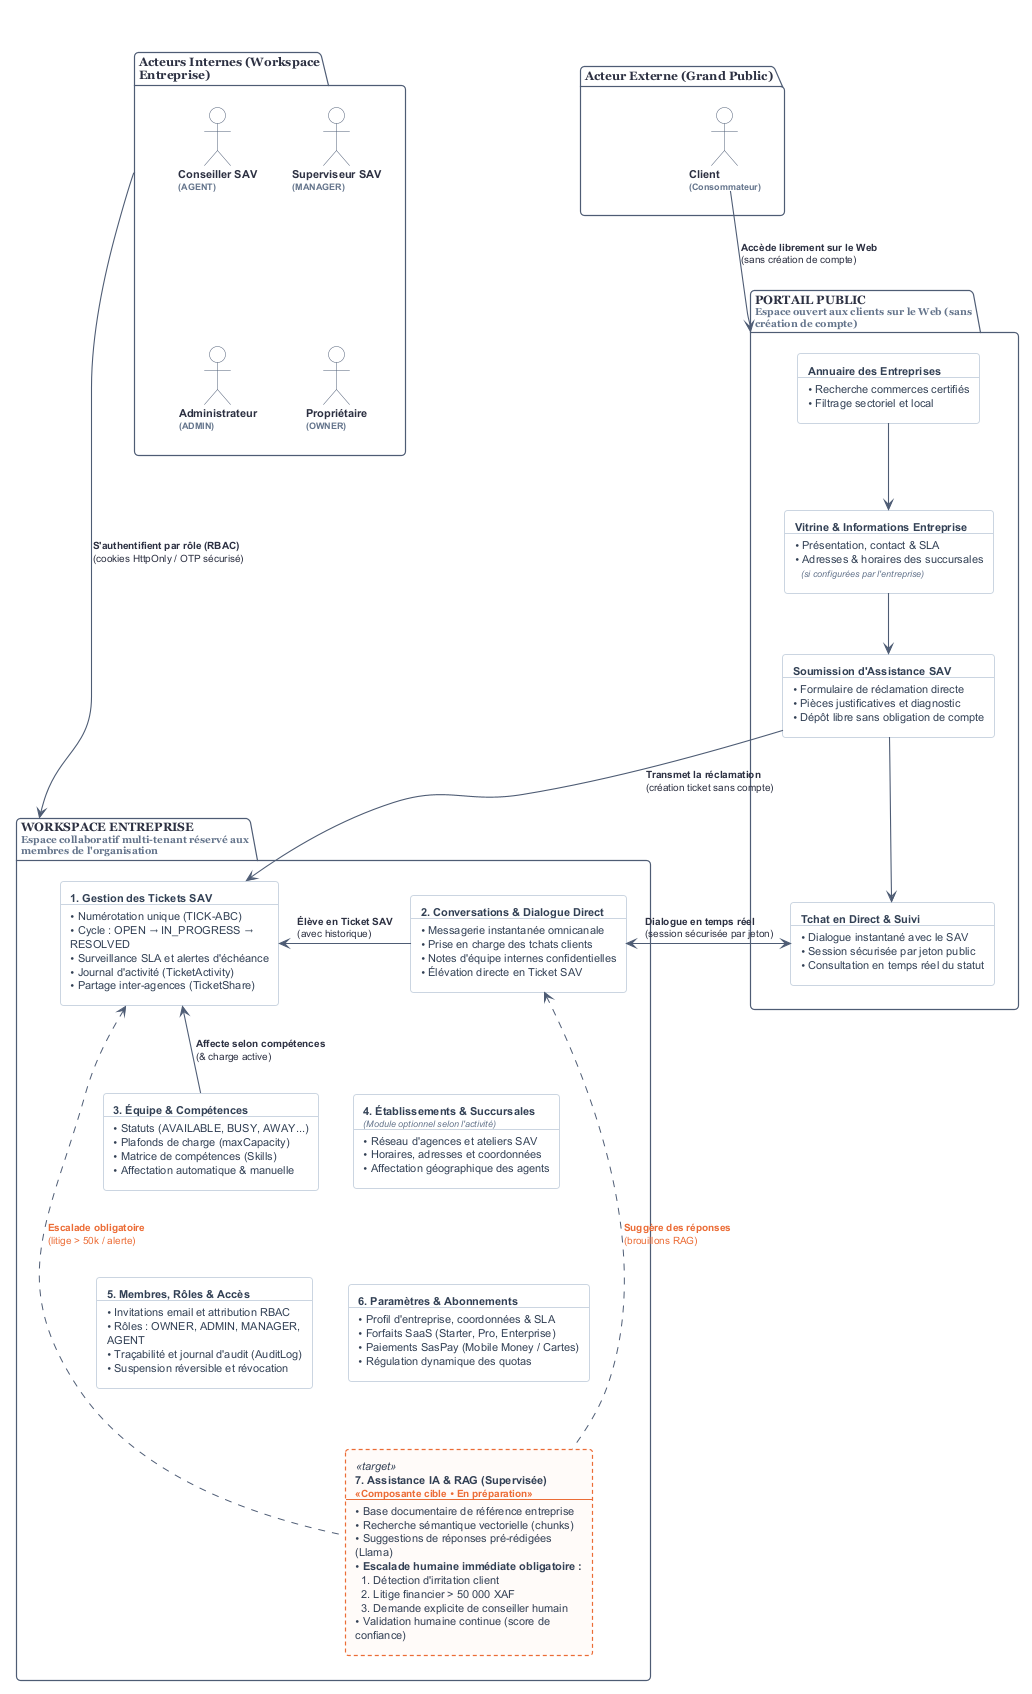

The diagram above was rendered by PlantUML. Its source (embedded in the PNG):
@startuml
skinparam shadowing false
skinparam backgroundColor transparent
skinparam defaultTextAlignment left
skinparam roundCorner 8
skinparam packageTitleAlignment left
skinparam wrapWidth 230

<style>
root {
  FontName "Helvetica"
  FontSize 11
  FontColor #2D3142
  LineColor #CBD5E1
}
header {
  FontName "Georgia"
  FontSize 13
  FontStyle bold
  FontColor #2D3142
}
package {
  FontName "Georgia"
  FontSize 12
  FontStyle bold
  FontColor #2D3142
  LineColor #4F5D75
  LineThickness 1.2
  BackgroundColor #FFFFFF
}
rectangle {
  RoundCorner 6
  LineColor #CBD5E1
  LineThickness 1.0
  BackgroundColor #FFFFFF
  FontColor #334155
  FontSize 11
}
actor {
  FontName "Helvetica"
  FontSize 11
  FontStyle bold
  FontColor #2D3142
  LineColor #4F5D75
  BackgroundColor #FFFFFF
}
arrow {
  LineColor #4F5D75
  FontColor #2D3142
  FontSize 10
  LineThickness 1.1
}
.target {
  LineColor #EB6C36
  LineStyle 4-3
  LineThickness 1.2
  BackgroundColor #FFFAF8
}
</style>

' ==============================================================================
' ZONE A : ACTEURS DU SYSTÈME (Section 4 du mémoire)
' ==============================================================================

package "Acteur Externe (Grand Public)" as p_ext #FFFFFF {
  actor "Client\n<size:9><color:#64748B>(Consommateur)</color></size>" as client
}

package "Acteurs Internes (Workspace Entreprise)" as p_actors #FFFFFF {
  actor "Conseiller SAV\n<size:9><color:#64748B>(AGENT)</color></size>" as agent
  actor "Superviseur SAV\n<size:9><color:#64748B>(MANAGER)</color></size>" as manager
  actor "Administrateur\n<size:9><color:#64748B>(ADMIN)</color></size>" as admin
  actor "Propriétaire\n<size:9><color:#64748B>(OWNER)</color></size>" as owner
  
  agent -[hidden]right- manager
  agent -[hidden]down- admin
  manager -[hidden]down- owner
}

' ==============================================================================
' ZONE B : ESPACES D'ACCÈS ET MODULES FONCTIONNELS (Sections 5 & 6)
' ==============================================================================

' ------------------------------------------------------------------------------
' 1. ESPACE PORTAIL PUBLIC
' ------------------------------------------------------------------------------
package "PORTAIL PUBLIC\n<size:10><color:#64748B>Espace ouvert aux clients sur le Web (sans création de compte)</color></size>" as p_portal #FFFFFF {
  rectangle "<b>Annuaire des Entreprises</b>\n---\n• Recherche commerces certifiés\n• Filtrage sectoriel et local" as pub_annuaire
  rectangle "<b>Vitrine & Informations Entreprise</b>\n---\n• Présentation, contact & SLA\n• Adresses & horaires des succursales\n  <i><size:9><color:#64748B>(si configurées par l'entreprise)</color></size></i>" as pub_vitrine
  rectangle "<b>Soumission d'Assistance SAV</b>\n---\n• Formulaire de réclamation directe\n• Pièces justificatives et diagnostic\n• Dépôt libre sans obligation de compte" as pub_soumission
  rectangle "<b>Tchat en Direct & Suivi</b>\n---\n• Dialogue instantané avec le SAV\n• Session sécurisée par jeton public\n• Consultation en temps réel du statut" as pub_tchat
  
  pub_annuaire -down-> pub_vitrine
  pub_vitrine -down-> pub_soumission
  pub_soumission -down-> pub_tchat
}

' ------------------------------------------------------------------------------
' 2. ESPACE WORKSPACE ENTREPRISE
' ------------------------------------------------------------------------------
package "WORKSPACE ENTREPRISE\n<size:10><color:#64748B>Espace collaboratif multi-tenant réservé aux membres de l'organisation</color></size>" as p_ws #FFFFFF {
  
  rectangle "<b>1. Gestion des Tickets SAV</b>\n---\n• Numérotation unique (TICK-ABC)\n• Cycle : OPEN → IN_PROGRESS → RESOLVED\n• Surveillance SLA et alertes d'échéance\n• Journal d'activité (TicketActivity)\n• Partage inter-agences (TicketShare)" as mod_tickets
  
  rectangle "<b>2. Conversations & Dialogue Direct</b>\n---\n• Messagerie instantanée omnicanale\n• Prise en charge des tchats clients\n• Notes d'équipe internes confidentielles\n• Élévation directe en Ticket SAV" as mod_conv
  
  rectangle "<b>3. Équipe & Compétences</b>\n---\n• Statuts (AVAILABLE, BUSY, AWAY...)\n• Plafonds de charge (maxCapacity)\n• Matrice de compétences (Skills)\n• Affectation automatique & manuelle" as mod_team
  
  rectangle "<b>4. Établissements & Succursales</b>\n<i><size:9><color:#64748B>(Module optionnel selon l'activité)</color></size></i>\n---\n• Réseau d'agences et ateliers SAV\n• Horaires, adresses et coordonnées\n• Affectation géographique des agents" as mod_etab
  
  rectangle "<b>5. Membres, Rôles & Accès</b>\n---\n• Invitations email et attribution RBAC\n• Rôles : OWNER, ADMIN, MANAGER, AGENT\n• Traçabilité et journal d'audit (AuditLog)\n• Suspension réversible et révocation" as mod_members
  
  rectangle "<b>6. Paramètres & Abonnements</b>\n---\n• Profil d'entreprise, coordonnées & SLA\n• Forfaits SaaS (Starter, Pro, Enterprise)\n• Paiements SasPay (Mobile Money / Cartes)\n• Régulation dynamique des quotas" as mod_billing
  
  rectangle "<b>7. Assistance IA & RAG (Supervisée)</b>\n<size:10><color:#EB6C36><b><<Composante cible • En préparation>></b></color></size>\n---\n• Base documentaire de référence entreprise\n• Recherche sémantique vectorielle (chunks)\n• Suggestions de réponses pré-rédigées (Llama)\n• <b>Escalade humaine immédiate obligatoire :</b>\n  1. Détection d'irritation client\n  2. Litige financier > 50 000 XAF\n  3. Demande explicite de conseiller humain\n• Validation humaine continue (score de confiance)" as mod_ai <<target>>
  
  ' Organisation de la grille des modules internes
  mod_tickets -[hidden]right- mod_conv
  mod_tickets -[hidden]down- mod_team
  mod_conv -[hidden]down- mod_etab
  mod_team -[hidden]down- mod_members
  mod_etab -[hidden]down- mod_billing
  mod_billing -[hidden]down- mod_ai
}

' ==============================================================================
' 3. RELATIONS ET LIAISONS FONCTIONNELLES
' ==============================================================================

p_ext -[hidden]right- p_actors
p_portal -[hidden]right- p_ws

' Accès des acteurs aux espaces
client -down-> p_portal : <b>Accède librement sur le Web</b>\n(sans création de compte)

p_actors -down-> p_ws : <b>S'authentifient par rôle (RBAC)</b>\n(cookies HttpOnly / OTP sécurisé)

' Interactions transversales entre espaces
pub_soumission -right-> mod_tickets : <b>Transmet la réclamation</b>\n(création ticket sans compte)
pub_tchat <-right-> mod_conv : <b>Dialogue en temps réel</b>\n(session sécurisée par jeton)

' Coordination interne Workspace
mod_conv -left-> mod_tickets : <b>Élève en Ticket SAV</b>\n(avec historique)
mod_team -up-> mod_tickets : <b>Affecte selon compétences</b>\n(& charge active)

' Interactions IA RAG (Composante Cible)
mod_ai .up.> mod_conv : <color:#EB6C36><b>Suggère des réponses</b></color>\n<color:#EB6C36>(brouillons RAG)</color>
mod_ai .left.> mod_tickets : <color:#EB6C36><b>Escalade obligatoire</b></color>\n<color:#EB6C36>(litige > 50k / alerte)</color>

@enduml